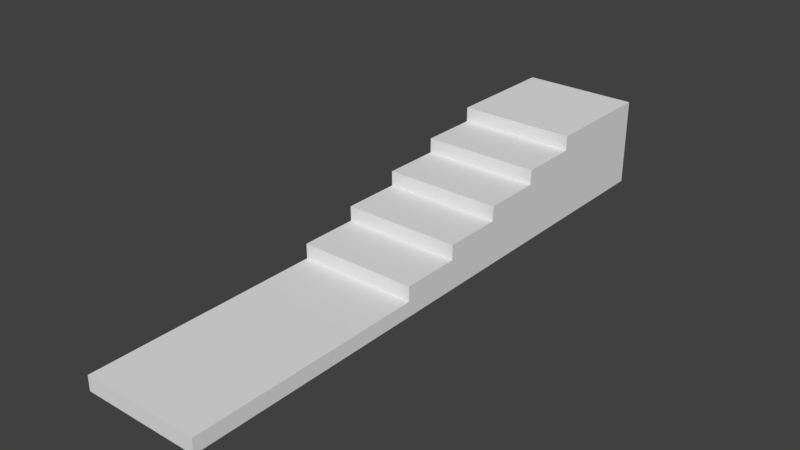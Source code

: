 # Source: Stairs_1x2x0.25_6.blend  (saved by Blender 2.79.0; exported with 4.5.12 LTS)
import bpy
from mathutils import Matrix  # noqa: F401  (used for matrix-valued properties, if any)

bpy.ops.wm.read_factory_settings(use_empty=True)
scene = bpy.context.scene
scene.name = 'Scene'

# ---- collections
col_collection_1 = bpy.data.collections.new('Collection 1'); scene.collection.children.link(col_collection_1)

# ---- materials (node trees are filled in below, after node groups)
mat_material = bpy.data.materials.new('Material')
mat_material.alpha_threshold = 0.0
mat_material.use_transparent_shadow = False
mat_material.roughness = 0.5
mat_material.line_color = (0.0, 0.0, 0.0, 1.0)

# ---- material node trees

# ---- world
world_world = bpy.data.worlds.new('World'); scene.world = world_world
world_world.color = (0.05088, 0.05088, 0.05088)
world_world.use_sun_shadow = False
world_world.sun_shadow_jitter_overblur = 0.0
world_world.cycles.sampling_method = 'MANUAL'

# ---- meshes
me_stairs_1x2x0_25_6 = bpy.data.meshes.new('Stairs_1x2x0.25_6')
me_stairs_1x2x0_25_6.from_pydata([(2.0, 4.371e-07, 10.0), (-6.159e-07, 4.371e-07, 10.0), (2.0, 0.25, 10.0), (-1.212e-06, 0.25, 10.0), (-8.345e-08, 0.25, 6.0), (2.0, 0.25, 6.0), (2.0, 2.623e-07, 6.0), (-4.411e-07, 2.623e-07, 6.0), (-2.186e-07, 2.186e-07, 5.0), (2.0, 0.5, 6.0), (-1.037e-06, 0.5, 6.0), (-3.974e-08, 0.5, 5.0), (2.0, 0.5, 5.0), (2.0, 2.186e-07, 5.0), (2.0, 0.75, 5.0), (-9.934e-07, 0.75, 5.0), (3.968e-09, 0.75, 4.0), (2.0, 0.75, 4.0), (2.0, 1.748e-07, 4.0), (-3.537e-07, 1.748e-07, 4.0), (2.0, 1.0, 4.0), (-9.497e-07, 1.0, 4.0), (4.768e-08, 1.0, 3.0), (2.0, 1.0, 3.0), (2.0, 1.311e-07, 3.0), (-3.099e-07, 1.311e-07, 3.0), (2.0, 1.25, 3.0), (-9.06e-07, 1.25, 3.0), (9.139e-08, 1.25, 2.0), (2.0, 1.25, 2.0), (2.0, 8.742e-08, 2.0), (-2.662e-07, 8.742e-08, 2.0), (2.0, 1.5, 2.0), (-8.623e-07, 1.5, 2.0), (1.788e-07, 1.5, -5.424e-07), (2.0, 1.5, -4.55e-07), (2.0, -6.581e-14, -1.343e-06), (-1.788e-07, -6.253e-14, -1.431e-06)], [], [(0, 1, 7, 6), (0, 2, 3, 1), (1, 3, 4, 7), (7, 4, 5, 6), (2, 0, 6, 5), (6, 7, 8, 13), (9, 12, 11, 10), (6, 9, 10, 7), (7, 10, 11, 8), (8, 11, 12, 13), (9, 6, 13, 12), (13, 8, 19, 18), (14, 17, 16, 15), (13, 14, 15, 8), (8, 15, 16, 19), (19, 16, 17, 18), (14, 13, 18, 17), (18, 19, 25, 24), (20, 23, 22, 21), (18, 20, 21, 19), (19, 21, 22, 25), (25, 22, 23, 24), (20, 18, 24, 23), (24, 25, 31, 30), (26, 29, 28, 27), (24, 26, 27, 25), (25, 27, 28, 31), (31, 28, 29, 30), (26, 24, 30, 29), (30, 31, 37, 36), (32, 35, 34, 33), (30, 32, 33, 31), (31, 33, 34, 37), (37, 34, 35, 36), (32, 30, 36, 35), (2, 5, 4, 3)])
me_stairs_1x2x0_25_6.materials.append(mat_material)
me_stairs_1x2x0_25_6.use_remesh_preserve_volume = False
me_stairs_1x2x0_25_6.use_remesh_preserve_attributes = False
me_stairs_1x2x0_25_6.use_mirror_vertex_groups = False
me_stairs_1x2x0_25_6.update()

# ---- objects
ob_stairs_1x2x0_25_6 = bpy.data.objects.new('Stairs_1x2x0.25_6', me_stairs_1x2x0_25_6)

# ---- transforms, parenting, visibility, modifiers, constraints
ob_stairs_1x2x0_25_6.location = (0.0, 1.788e-07, 0.0)
ob_stairs_1x2x0_25_6.rotation_euler = (1.571, 0.0, 0.0)
ob_stairs_1x2x0_25_6.lock_rotations_4d = False
ob_stairs_1x2x0_25_6.empty_display_type = 'ARROWS'
ob_stairs_1x2x0_25_6.lineart.crease_threshold = 0.0

# ---- collection membership
col_collection_1.objects.link(ob_stairs_1x2x0_25_6)

# ---- scene / render settings (as saved in the file)
scene.frame_start = 1; scene.frame_end = 250; scene.frame_set(79)
scene.render.engine = 'BLENDER_EEVEE_NEXT'
scene.render.resolution_percentage = 50
scene.render.dither_intensity = 0.0
scene.cycles.use_denoising = False
scene.cycles.samples = 128
scene.cycles.sampling_pattern = 'TABULATED_SOBOL'
scene.cycles.use_adaptive_sampling = False
scene.cycles.use_light_tree = False
scene.cycles.blur_glossy = 0.0
scene.cycles.sample_clamp_indirect = 0.0
scene.view_settings.view_transform = 'Standard'
bpy.context.view_layer.update()

# ---- added for rendering (the .blend has no active camera and no usable light): camera, sun
cam_auto = bpy.data.cameras.new('AutoCamera')
cam_auto.lens = 50.0
cam_auto.sensor_width = 36.0
cam_auto.clip_end = 1000.0
ob_auto_camera = bpy.data.objects.new('AutoCamera', cam_auto)
scene.collection.objects.link(ob_auto_camera)
ob_auto_camera.location = (10.537, -16.4444, 8.3796)
ob_auto_camera.rotation_euler = (1.09748, -7.21219e-08, 0.694738)
scene.camera = ob_auto_camera
light_auto_sun = bpy.data.lights.new('AutoSun', 'SUN')
light_auto_sun.energy = 3.0
light_auto_sun.angle = 0.0523599
ob_auto_sun = bpy.data.objects.new('AutoSun', light_auto_sun)
scene.collection.objects.link(ob_auto_sun)
ob_auto_sun.rotation_euler = (0.872665, 0.174533, 0.523599)
bpy.context.view_layer.update()
